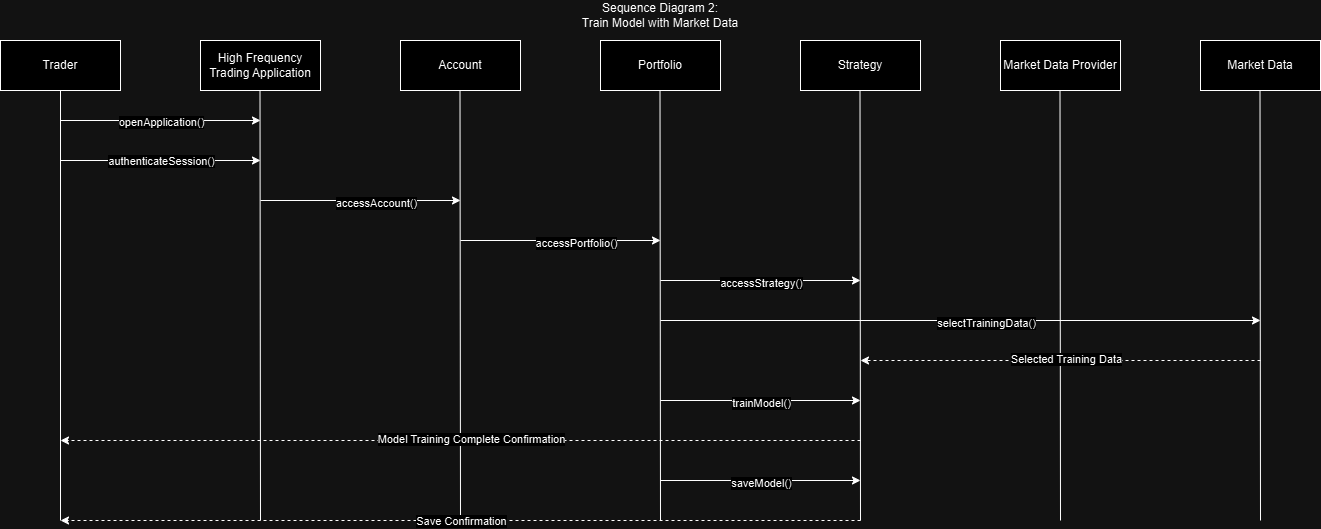

The diagram above was exported from draw.io. Its source (the exported page's mxGraphModel, read from the mxfile embedded in the PNG):
<mxGraphModel dx="1854" dy="1032" grid="1" gridSize="10" guides="1" tooltips="1" connect="1" arrows="1" fold="1" page="1" pageScale="1" pageWidth="850" pageHeight="1100" math="0" shadow="0">
  <root>
    <mxCell id="0" />
    <mxCell id="1" parent="0" />
    <mxCell id="2gPrWAv5LACOY-4GJXEQ-1" value="Trader" style="html=1;whiteSpace=wrap;" parent="1" vertex="1">
      <mxGeometry x="40" y="40" width="120" height="50" as="geometry" />
    </mxCell>
    <mxCell id="2gPrWAv5LACOY-4GJXEQ-2" value="High Frequency Trading Application" style="html=1;whiteSpace=wrap;" parent="1" vertex="1">
      <mxGeometry x="240" y="40" width="120" height="50" as="geometry" />
    </mxCell>
    <mxCell id="2gPrWAv5LACOY-4GJXEQ-8" value="Account" style="html=1;whiteSpace=wrap;" parent="1" vertex="1">
      <mxGeometry x="440" y="40" width="120" height="50" as="geometry" />
    </mxCell>
    <mxCell id="2gPrWAv5LACOY-4GJXEQ-9" value="Portfolio" style="html=1;whiteSpace=wrap;" parent="1" vertex="1">
      <mxGeometry x="640" y="40" width="120" height="50" as="geometry" />
    </mxCell>
    <mxCell id="IaRNVelxGmqmKJV2CBir-1" value="Sequence Diagram 2:&lt;div&gt;Train Model with Market Data&lt;/div&gt;" style="text;html=1;align=center;verticalAlign=middle;whiteSpace=wrap;rounded=0;" parent="1" vertex="1">
      <mxGeometry x="580" width="240" height="30" as="geometry" />
    </mxCell>
    <mxCell id="IaRNVelxGmqmKJV2CBir-3" value="" style="endArrow=none;html=1;rounded=0;entryX=0.5;entryY=1;entryDx=0;entryDy=0;" parent="1" target="2gPrWAv5LACOY-4GJXEQ-1" edge="1">
      <mxGeometry width="50" height="50" relative="1" as="geometry">
        <mxPoint x="100" y="520" as="sourcePoint" />
        <mxPoint x="240" y="200" as="targetPoint" />
      </mxGeometry>
    </mxCell>
    <mxCell id="IaRNVelxGmqmKJV2CBir-4" value="" style="endArrow=classic;html=1;rounded=0;" parent="1" edge="1">
      <mxGeometry width="50" height="50" relative="1" as="geometry">
        <mxPoint x="100" y="120" as="sourcePoint" />
        <mxPoint x="300" y="120" as="targetPoint" />
      </mxGeometry>
    </mxCell>
    <mxCell id="IaRNVelxGmqmKJV2CBir-15" value="openApplication()" style="edgeLabel;html=1;align=center;verticalAlign=middle;resizable=0;points=[];" parent="IaRNVelxGmqmKJV2CBir-4" connectable="0" vertex="1">
      <mxGeometry x="-0.1" y="-1" relative="1" as="geometry">
        <mxPoint x="10" as="offset" />
      </mxGeometry>
    </mxCell>
    <mxCell id="IaRNVelxGmqmKJV2CBir-6" value="" style="endArrow=none;html=1;rounded=0;entryX=0.5;entryY=1;entryDx=0;entryDy=0;" parent="1" edge="1">
      <mxGeometry width="50" height="50" relative="1" as="geometry">
        <mxPoint x="300" y="520" as="sourcePoint" />
        <mxPoint x="299.5" y="90" as="targetPoint" />
      </mxGeometry>
    </mxCell>
    <mxCell id="IaRNVelxGmqmKJV2CBir-7" value="" style="endArrow=classic;html=1;rounded=0;" parent="1" edge="1">
      <mxGeometry width="50" height="50" relative="1" as="geometry">
        <mxPoint x="100" y="160" as="sourcePoint" />
        <mxPoint x="300" y="160" as="targetPoint" />
      </mxGeometry>
    </mxCell>
    <mxCell id="IaRNVelxGmqmKJV2CBir-16" value="authenticateSession()" style="edgeLabel;html=1;align=center;verticalAlign=middle;resizable=0;points=[];" parent="IaRNVelxGmqmKJV2CBir-7" connectable="0" vertex="1">
      <mxGeometry x="0.08" relative="1" as="geometry">
        <mxPoint x="-8" as="offset" />
      </mxGeometry>
    </mxCell>
    <mxCell id="IaRNVelxGmqmKJV2CBir-8" value="" style="endArrow=classic;html=1;rounded=0;" parent="1" edge="1">
      <mxGeometry width="50" height="50" relative="1" as="geometry">
        <mxPoint x="300" y="200" as="sourcePoint" />
        <mxPoint x="500" y="200" as="targetPoint" />
      </mxGeometry>
    </mxCell>
    <mxCell id="IaRNVelxGmqmKJV2CBir-17" value="accessAccount()" style="edgeLabel;html=1;align=center;verticalAlign=middle;resizable=0;points=[];" parent="IaRNVelxGmqmKJV2CBir-8" connectable="0" vertex="1">
      <mxGeometry x="0.15" y="-2" relative="1" as="geometry">
        <mxPoint as="offset" />
      </mxGeometry>
    </mxCell>
    <mxCell id="IaRNVelxGmqmKJV2CBir-9" value="" style="endArrow=none;html=1;rounded=0;entryX=0.5;entryY=1;entryDx=0;entryDy=0;" parent="1" edge="1">
      <mxGeometry width="50" height="50" relative="1" as="geometry">
        <mxPoint x="500" y="520" as="sourcePoint" />
        <mxPoint x="499.5" y="90" as="targetPoint" />
      </mxGeometry>
    </mxCell>
    <mxCell id="IaRNVelxGmqmKJV2CBir-10" value="" style="endArrow=none;html=1;rounded=0;entryX=0.5;entryY=1;entryDx=0;entryDy=0;" parent="1" edge="1">
      <mxGeometry width="50" height="50" relative="1" as="geometry">
        <mxPoint x="700" y="520" as="sourcePoint" />
        <mxPoint x="699.5" y="90" as="targetPoint" />
      </mxGeometry>
    </mxCell>
    <mxCell id="IaRNVelxGmqmKJV2CBir-66" value="Market Data Provider" style="html=1;whiteSpace=wrap;" parent="1" vertex="1">
      <mxGeometry x="1040" y="40" width="120" height="50" as="geometry" />
    </mxCell>
    <mxCell id="IaRNVelxGmqmKJV2CBir-67" value="" style="endArrow=none;html=1;rounded=0;entryX=0.5;entryY=1;entryDx=0;entryDy=0;" parent="1" edge="1">
      <mxGeometry width="50" height="50" relative="1" as="geometry">
        <mxPoint x="1100" y="520" as="sourcePoint" />
        <mxPoint x="1099.5" y="90" as="targetPoint" />
      </mxGeometry>
    </mxCell>
    <mxCell id="IaRNVelxGmqmKJV2CBir-68" value="Market Data" style="html=1;whiteSpace=wrap;" parent="1" vertex="1">
      <mxGeometry x="1240" y="40" width="120" height="50" as="geometry" />
    </mxCell>
    <mxCell id="IaRNVelxGmqmKJV2CBir-69" value="" style="endArrow=none;html=1;rounded=0;entryX=0.5;entryY=1;entryDx=0;entryDy=0;" parent="1" edge="1">
      <mxGeometry width="50" height="50" relative="1" as="geometry">
        <mxPoint x="1300" y="520" as="sourcePoint" />
        <mxPoint x="1299.5" y="90" as="targetPoint" />
      </mxGeometry>
    </mxCell>
    <mxCell id="IaRNVelxGmqmKJV2CBir-70" value="Strategy" style="html=1;whiteSpace=wrap;" parent="1" vertex="1">
      <mxGeometry x="840" y="40" width="120" height="50" as="geometry" />
    </mxCell>
    <mxCell id="IaRNVelxGmqmKJV2CBir-71" value="" style="endArrow=none;html=1;rounded=0;entryX=0.5;entryY=1;entryDx=0;entryDy=0;" parent="1" edge="1">
      <mxGeometry width="50" height="50" relative="1" as="geometry">
        <mxPoint x="900" y="520" as="sourcePoint" />
        <mxPoint x="899.5" y="90" as="targetPoint" />
      </mxGeometry>
    </mxCell>
    <mxCell id="IaRNVelxGmqmKJV2CBir-73" value="" style="endArrow=classic;html=1;rounded=0;" parent="1" edge="1">
      <mxGeometry width="50" height="50" relative="1" as="geometry">
        <mxPoint x="500" y="240" as="sourcePoint" />
        <mxPoint x="700" y="240" as="targetPoint" />
      </mxGeometry>
    </mxCell>
    <mxCell id="IaRNVelxGmqmKJV2CBir-74" value="accessPortfolio()" style="edgeLabel;html=1;align=center;verticalAlign=middle;resizable=0;points=[];" parent="IaRNVelxGmqmKJV2CBir-73" connectable="0" vertex="1">
      <mxGeometry x="0.15" y="-2" relative="1" as="geometry">
        <mxPoint as="offset" />
      </mxGeometry>
    </mxCell>
    <mxCell id="IaRNVelxGmqmKJV2CBir-75" value="" style="endArrow=classic;html=1;rounded=0;" parent="1" edge="1">
      <mxGeometry width="50" height="50" relative="1" as="geometry">
        <mxPoint x="700" y="280" as="sourcePoint" />
        <mxPoint x="900" y="280" as="targetPoint" />
      </mxGeometry>
    </mxCell>
    <mxCell id="IaRNVelxGmqmKJV2CBir-76" value="accessStrategy()" style="edgeLabel;html=1;align=center;verticalAlign=middle;resizable=0;points=[];" parent="IaRNVelxGmqmKJV2CBir-75" connectable="0" vertex="1">
      <mxGeometry x="0.15" y="-2" relative="1" as="geometry">
        <mxPoint x="-15" as="offset" />
      </mxGeometry>
    </mxCell>
    <mxCell id="IaRNVelxGmqmKJV2CBir-77" value="" style="endArrow=classic;html=1;rounded=0;" parent="1" edge="1">
      <mxGeometry width="50" height="50" relative="1" as="geometry">
        <mxPoint x="700" y="320" as="sourcePoint" />
        <mxPoint x="1300" y="320" as="targetPoint" />
      </mxGeometry>
    </mxCell>
    <mxCell id="IaRNVelxGmqmKJV2CBir-78" value="selectTrainingData()" style="edgeLabel;html=1;align=center;verticalAlign=middle;resizable=0;points=[];" parent="IaRNVelxGmqmKJV2CBir-77" connectable="0" vertex="1">
      <mxGeometry x="0.15" y="-2" relative="1" as="geometry">
        <mxPoint x="-20" as="offset" />
      </mxGeometry>
    </mxCell>
    <mxCell id="IaRNVelxGmqmKJV2CBir-79" value="" style="endArrow=classic;html=1;rounded=0;" parent="1" edge="1">
      <mxGeometry width="50" height="50" relative="1" as="geometry">
        <mxPoint x="700" y="400" as="sourcePoint" />
        <mxPoint x="900" y="400" as="targetPoint" />
      </mxGeometry>
    </mxCell>
    <mxCell id="IaRNVelxGmqmKJV2CBir-80" value="trainModel()" style="edgeLabel;html=1;align=center;verticalAlign=middle;resizable=0;points=[];" parent="IaRNVelxGmqmKJV2CBir-79" connectable="0" vertex="1">
      <mxGeometry x="0.15" y="-2" relative="1" as="geometry">
        <mxPoint x="-15" as="offset" />
      </mxGeometry>
    </mxCell>
    <mxCell id="IaRNVelxGmqmKJV2CBir-81" value="" style="endArrow=classic;html=1;rounded=0;dashed=1" parent="1" edge="1">
      <mxGeometry width="50" height="50" relative="1" as="geometry">
        <mxPoint x="1300" y="360" as="sourcePoint" />
        <mxPoint x="900" y="360" as="targetPoint" />
      </mxGeometry>
    </mxCell>
    <mxCell id="IaRNVelxGmqmKJV2CBir-82" value="Selected Training Data" style="edgeLabel;html=1;align=center;verticalAlign=middle;resizable=0;points=[];" parent="IaRNVelxGmqmKJV2CBir-81" connectable="0" vertex="1">
      <mxGeometry x="0.15" y="-2" relative="1" as="geometry">
        <mxPoint x="35" as="offset" />
      </mxGeometry>
    </mxCell>
    <mxCell id="IaRNVelxGmqmKJV2CBir-83" value="" style="endArrow=classic;html=1;rounded=0;" parent="1" edge="1">
      <mxGeometry width="50" height="50" relative="1" as="geometry">
        <mxPoint x="700" y="480" as="sourcePoint" />
        <mxPoint x="900" y="480" as="targetPoint" />
      </mxGeometry>
    </mxCell>
    <mxCell id="IaRNVelxGmqmKJV2CBir-84" value="saveModel()" style="edgeLabel;html=1;align=center;verticalAlign=middle;resizable=0;points=[];" parent="IaRNVelxGmqmKJV2CBir-83" connectable="0" vertex="1">
      <mxGeometry x="0.15" y="-2" relative="1" as="geometry">
        <mxPoint x="-15" as="offset" />
      </mxGeometry>
    </mxCell>
    <mxCell id="IaRNVelxGmqmKJV2CBir-85" value="" style="endArrow=classic;html=1;rounded=0;dashed=1" parent="1" edge="1">
      <mxGeometry width="50" height="50" relative="1" as="geometry">
        <mxPoint x="900" y="440" as="sourcePoint" />
        <mxPoint x="100" y="440" as="targetPoint" />
      </mxGeometry>
    </mxCell>
    <mxCell id="IaRNVelxGmqmKJV2CBir-86" value="Model Training Complete Confirmation" style="edgeLabel;html=1;align=center;verticalAlign=middle;resizable=0;points=[];" parent="IaRNVelxGmqmKJV2CBir-85" connectable="0" vertex="1">
      <mxGeometry x="0.15" y="-2" relative="1" as="geometry">
        <mxPoint x="70" as="offset" />
      </mxGeometry>
    </mxCell>
    <mxCell id="9pPew-ZFwelwu1JNvZqH-1" value="" style="endArrow=classic;html=1;rounded=0;dashed=1" parent="1" edge="1">
      <mxGeometry width="50" height="50" relative="1" as="geometry">
        <mxPoint x="900" y="520" as="sourcePoint" />
        <mxPoint x="100" y="520" as="targetPoint" />
      </mxGeometry>
    </mxCell>
    <mxCell id="9pPew-ZFwelwu1JNvZqH-2" value="Save Confirmation" style="edgeLabel;html=1;align=center;verticalAlign=middle;resizable=0;points=[];" parent="9pPew-ZFwelwu1JNvZqH-1" connectable="0" vertex="1">
      <mxGeometry x="0.15" y="-2" relative="1" as="geometry">
        <mxPoint x="60" y="2" as="offset" />
      </mxGeometry>
    </mxCell>
  </root>
</mxGraphModel>